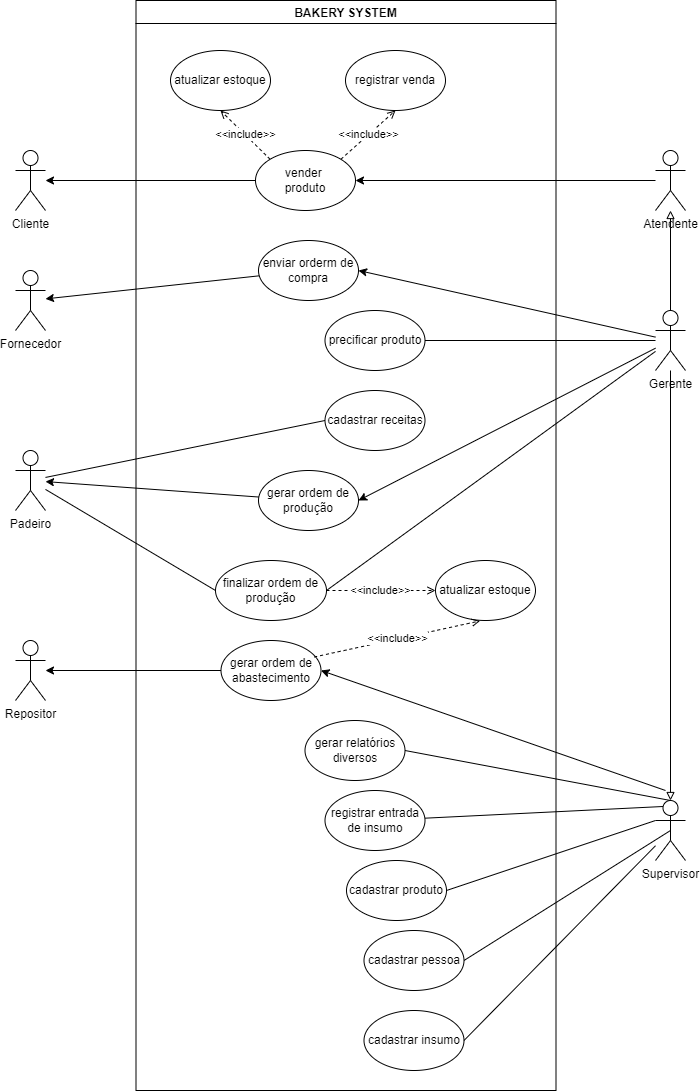

The diagram above was exported from draw.io. Its source (the exported page's mxGraphModel, read from the mxfile embedded in the PNG):
<mxGraphModel dx="213" dy="643" grid="1" gridSize="10" guides="1" tooltips="1" connect="1" arrows="1" fold="1" page="1" pageScale="1" pageWidth="827" pageHeight="1169" math="0" shadow="0">
  <root>
    <mxCell id="0" />
    <mxCell id="1" parent="0" />
    <mxCell id="F-S14ERZQm-FmX85dZPy-14" style="edgeStyle=none;rounded=0;orthogonalLoop=1;jettySize=auto;html=1;" parent="1" source="F-S14ERZQm-FmX85dZPy-1" target="F-S14ERZQm-FmX85dZPy-3" edge="1">
      <mxGeometry relative="1" as="geometry" />
    </mxCell>
    <mxCell id="F-S14ERZQm-FmX85dZPy-3" value="Fornecedor" style="shape=umlActor;verticalLabelPosition=bottom;verticalAlign=top;html=1;outlineConnect=0;" parent="1" vertex="1">
      <mxGeometry x="910" y="340" width="30" height="60" as="geometry" />
    </mxCell>
    <mxCell id="F-S14ERZQm-FmX85dZPy-18" style="edgeStyle=none;rounded=0;orthogonalLoop=1;jettySize=auto;html=1;" parent="1" source="F-S14ERZQm-FmX85dZPy-4" target="F-S14ERZQm-FmX85dZPy-10" edge="1">
      <mxGeometry relative="1" as="geometry" />
    </mxCell>
    <mxCell id="F-S14ERZQm-FmX85dZPy-36" style="edgeStyle=none;rounded=0;orthogonalLoop=1;jettySize=auto;html=1;endArrow=none;endFill=0;entryX=1;entryY=0.5;entryDx=0;entryDy=0;" parent="1" source="F-S14ERZQm-FmX85dZPy-51" target="F-S14ERZQm-FmX85dZPy-35" edge="1">
      <mxGeometry relative="1" as="geometry" />
    </mxCell>
    <mxCell id="F-S14ERZQm-FmX85dZPy-4" value="Atendente" style="shape=umlActor;verticalLabelPosition=bottom;verticalAlign=top;html=1;outlineConnect=0;" parent="1" vertex="1">
      <mxGeometry x="1550" y="220" width="30" height="60" as="geometry" />
    </mxCell>
    <mxCell id="F-S14ERZQm-FmX85dZPy-6" value="Cliente" style="shape=umlActor;verticalLabelPosition=bottom;verticalAlign=top;html=1;outlineConnect=0;" parent="1" vertex="1">
      <mxGeometry x="910" y="220" width="30" height="60" as="geometry" />
    </mxCell>
    <mxCell id="F-S14ERZQm-FmX85dZPy-23" style="edgeStyle=none;rounded=0;orthogonalLoop=1;jettySize=auto;html=1;" parent="1" source="F-S14ERZQm-FmX85dZPy-10" target="F-S14ERZQm-FmX85dZPy-6" edge="1">
      <mxGeometry relative="1" as="geometry" />
    </mxCell>
    <mxCell id="F-S14ERZQm-FmX85dZPy-45" value="&amp;lt;&amp;lt;include&amp;gt;&amp;gt;" style="edgeStyle=none;rounded=0;orthogonalLoop=1;jettySize=auto;html=1;entryX=0.5;entryY=1;entryDx=0;entryDy=0;dashed=1;endArrow=open;endFill=0;exitX=1;exitY=0;exitDx=0;exitDy=0;" parent="1" source="F-S14ERZQm-FmX85dZPy-10" target="F-S14ERZQm-FmX85dZPy-44" edge="1">
      <mxGeometry relative="1" as="geometry" />
    </mxCell>
    <mxCell id="F-S14ERZQm-FmX85dZPy-49" value="&amp;lt;&amp;lt;include&amp;gt;&amp;gt;&lt;br&gt;" style="edgeStyle=none;rounded=0;orthogonalLoop=1;jettySize=auto;html=1;dashed=1;endArrow=open;endFill=0;exitX=0;exitY=0;exitDx=0;exitDy=0;entryX=0.5;entryY=1;entryDx=0;entryDy=0;" parent="1" source="F-S14ERZQm-FmX85dZPy-10" target="F-S14ERZQm-FmX85dZPy-48" edge="1">
      <mxGeometry relative="1" as="geometry" />
    </mxCell>
    <mxCell id="F-S14ERZQm-FmX85dZPy-10" value="vender &lt;br&gt;produto" style="ellipse;whiteSpace=wrap;html=1;" parent="1" vertex="1">
      <mxGeometry x="1150" y="220" width="100" height="60" as="geometry" />
    </mxCell>
    <mxCell id="F-S14ERZQm-FmX85dZPy-29" style="edgeStyle=none;rounded=0;orthogonalLoop=1;jettySize=auto;html=1;exitX=0;exitY=0.5;exitDx=0;exitDy=0;" parent="1" edge="1">
      <mxGeometry relative="1" as="geometry">
        <mxPoint x="1250" y="980" as="sourcePoint" />
        <mxPoint x="1250" y="980" as="targetPoint" />
      </mxGeometry>
    </mxCell>
    <mxCell id="F-S14ERZQm-FmX85dZPy-44" value="registrar venda" style="ellipse;whiteSpace=wrap;html=1;" parent="1" vertex="1">
      <mxGeometry x="1240" y="120" width="100" height="60" as="geometry" />
    </mxCell>
    <mxCell id="F-S14ERZQm-FmX85dZPy-48" value="atualizar estoque" style="ellipse;whiteSpace=wrap;html=1;" parent="1" vertex="1">
      <mxGeometry x="1065" y="120" width="100" height="60" as="geometry" />
    </mxCell>
    <mxCell id="F-S14ERZQm-FmX85dZPy-53" style="edgeStyle=none;rounded=0;orthogonalLoop=1;jettySize=auto;html=1;entryX=1;entryY=0.5;entryDx=0;entryDy=0;endArrow=classic;endFill=1;" parent="1" source="F-S14ERZQm-FmX85dZPy-51" target="F-S14ERZQm-FmX85dZPy-1" edge="1">
      <mxGeometry relative="1" as="geometry" />
    </mxCell>
    <mxCell id="F-S14ERZQm-FmX85dZPy-69" style="edgeStyle=none;rounded=0;orthogonalLoop=1;jettySize=auto;html=1;endArrow=none;endFill=0;exitX=0.25;exitY=0.1;exitDx=0;exitDy=0;exitPerimeter=0;" parent="1" source="Os34sz5tcQbivv-QUiTs-7" target="F-S14ERZQm-FmX85dZPy-68" edge="1">
      <mxGeometry relative="1" as="geometry" />
    </mxCell>
    <mxCell id="F-S14ERZQm-FmX85dZPy-71" style="edgeStyle=none;rounded=0;orthogonalLoop=1;jettySize=auto;html=1;entryX=1;entryY=0.5;entryDx=0;entryDy=0;endArrow=none;endFill=0;exitX=0.5;exitY=0;exitDx=0;exitDy=0;exitPerimeter=0;" parent="1" source="Os34sz5tcQbivv-QUiTs-7" target="F-S14ERZQm-FmX85dZPy-70" edge="1">
      <mxGeometry relative="1" as="geometry" />
    </mxCell>
    <mxCell id="F-S14ERZQm-FmX85dZPy-76" style="edgeStyle=none;rounded=0;orthogonalLoop=1;jettySize=auto;html=1;endArrow=block;endFill=0;" parent="1" source="F-S14ERZQm-FmX85dZPy-51" target="F-S14ERZQm-FmX85dZPy-4" edge="1">
      <mxGeometry relative="1" as="geometry">
        <mxPoint x="1565" y="300" as="targetPoint" />
      </mxGeometry>
    </mxCell>
    <mxCell id="Os34sz5tcQbivv-QUiTs-3" style="rounded=0;orthogonalLoop=1;jettySize=auto;html=1;entryX=1;entryY=0.5;entryDx=0;entryDy=0;endArrow=none;endFill=0;exitX=0;exitY=0.3333333333333333;exitDx=0;exitDy=0;exitPerimeter=0;" parent="1" source="Os34sz5tcQbivv-QUiTs-7" target="Os34sz5tcQbivv-QUiTs-2" edge="1">
      <mxGeometry relative="1" as="geometry" />
    </mxCell>
    <mxCell id="Os34sz5tcQbivv-QUiTs-6" style="edgeStyle=none;rounded=0;orthogonalLoop=1;jettySize=auto;html=1;entryX=1;entryY=0.5;entryDx=0;entryDy=0;endArrow=none;endFill=0;exitX=0.5;exitY=0.5;exitDx=0;exitDy=0;exitPerimeter=0;" parent="1" source="Os34sz5tcQbivv-QUiTs-7" target="Os34sz5tcQbivv-QUiTs-5" edge="1">
      <mxGeometry relative="1" as="geometry" />
    </mxCell>
    <mxCell id="Os34sz5tcQbivv-QUiTs-12" style="edgeStyle=none;rounded=0;orthogonalLoop=1;jettySize=auto;html=1;entryX=1;entryY=0.5;entryDx=0;entryDy=0;endArrow=classic;endFill=1;" parent="1" source="F-S14ERZQm-FmX85dZPy-51" target="Os34sz5tcQbivv-QUiTs-11" edge="1">
      <mxGeometry relative="1" as="geometry" />
    </mxCell>
    <mxCell id="Os34sz5tcQbivv-QUiTs-19" style="edgeStyle=none;rounded=0;orthogonalLoop=1;jettySize=auto;html=1;entryX=0.5;entryY=0;entryDx=0;entryDy=0;entryPerimeter=0;endArrow=block;endFill=0;" parent="1" source="F-S14ERZQm-FmX85dZPy-51" target="Os34sz5tcQbivv-QUiTs-7" edge="1">
      <mxGeometry relative="1" as="geometry" />
    </mxCell>
    <mxCell id="F-S14ERZQm-FmX85dZPy-51" value="Gerente" style="shape=umlActor;verticalLabelPosition=bottom;verticalAlign=top;html=1;outlineConnect=0;" parent="1" vertex="1">
      <mxGeometry x="1550" y="380" width="30" height="60" as="geometry" />
    </mxCell>
    <mxCell id="F-S14ERZQm-FmX85dZPy-86" value="BAKERY SYSTEM" style="swimlane;" parent="1" vertex="1">
      <mxGeometry x="1030.5" y="70" width="420" height="1090" as="geometry">
        <mxRectangle x="220" y="80" width="140" height="30" as="alternateBounds" />
      </mxGeometry>
    </mxCell>
    <mxCell id="F-S14ERZQm-FmX85dZPy-35" value="precificar produto" style="ellipse;whiteSpace=wrap;html=1;" parent="F-S14ERZQm-FmX85dZPy-86" vertex="1">
      <mxGeometry x="189" y="310" width="100" height="60" as="geometry" />
    </mxCell>
    <mxCell id="F-S14ERZQm-FmX85dZPy-70" value="gerar relatórios diversos" style="ellipse;whiteSpace=wrap;html=1;" parent="F-S14ERZQm-FmX85dZPy-86" vertex="1">
      <mxGeometry x="169" y="720" width="100" height="60" as="geometry" />
    </mxCell>
    <mxCell id="Os34sz5tcQbivv-QUiTs-2" value="cadastrar produto" style="ellipse;whiteSpace=wrap;html=1;" parent="F-S14ERZQm-FmX85dZPy-86" vertex="1">
      <mxGeometry x="210.5" y="860" width="100" height="60" as="geometry" />
    </mxCell>
    <mxCell id="F-S14ERZQm-FmX85dZPy-1" value="enviar orderm de compra" style="ellipse;whiteSpace=wrap;html=1;" parent="F-S14ERZQm-FmX85dZPy-86" vertex="1">
      <mxGeometry x="122.5" y="240" width="100" height="60" as="geometry" />
    </mxCell>
    <mxCell id="Os34sz5tcQbivv-QUiTs-5" value="cadastrar pessoa" style="ellipse;whiteSpace=wrap;html=1;" parent="F-S14ERZQm-FmX85dZPy-86" vertex="1">
      <mxGeometry x="228" y="930" width="100" height="60" as="geometry" />
    </mxCell>
    <mxCell id="F-S14ERZQm-FmX85dZPy-68" value="registrar entrada de insumo" style="ellipse;whiteSpace=wrap;html=1;" parent="F-S14ERZQm-FmX85dZPy-86" vertex="1">
      <mxGeometry x="189" y="790" width="100" height="60" as="geometry" />
    </mxCell>
    <mxCell id="F-S14ERZQm-FmX85dZPy-61" value="cadastrar receitas" style="ellipse;whiteSpace=wrap;html=1;" parent="F-S14ERZQm-FmX85dZPy-86" vertex="1">
      <mxGeometry x="189" y="390" width="100" height="60" as="geometry" />
    </mxCell>
    <mxCell id="Os34sz5tcQbivv-QUiTs-11" value="gerar ordem de produção" style="ellipse;whiteSpace=wrap;html=1;" parent="F-S14ERZQm-FmX85dZPy-86" vertex="1">
      <mxGeometry x="122.5" y="470" width="100" height="60" as="geometry" />
    </mxCell>
    <mxCell id="Os34sz5tcQbivv-QUiTs-31" value="&amp;lt;&amp;lt;include&amp;gt;&amp;gt;" style="edgeStyle=none;rounded=0;orthogonalLoop=1;jettySize=auto;html=1;entryX=0;entryY=0.5;entryDx=0;entryDy=0;dashed=1;endArrow=open;endFill=0;" parent="F-S14ERZQm-FmX85dZPy-86" source="Os34sz5tcQbivv-QUiTs-15" target="Os34sz5tcQbivv-QUiTs-28" edge="1">
      <mxGeometry relative="1" as="geometry" />
    </mxCell>
    <mxCell id="Os34sz5tcQbivv-QUiTs-15" value="finalizar ordem de produção&lt;br&gt;" style="ellipse;whiteSpace=wrap;html=1;" parent="F-S14ERZQm-FmX85dZPy-86" vertex="1">
      <mxGeometry x="79.5" y="560" width="111" height="60" as="geometry" />
    </mxCell>
    <mxCell id="Os34sz5tcQbivv-QUiTs-24" value="gerar ordem de abastecimento&lt;br&gt;" style="ellipse;whiteSpace=wrap;html=1;" parent="F-S14ERZQm-FmX85dZPy-86" vertex="1">
      <mxGeometry x="85" y="640" width="100" height="60" as="geometry" />
    </mxCell>
    <mxCell id="Os34sz5tcQbivv-QUiTs-28" value="atualizar estoque" style="ellipse;whiteSpace=wrap;html=1;" parent="F-S14ERZQm-FmX85dZPy-86" vertex="1">
      <mxGeometry x="299.5" y="560" width="100" height="60" as="geometry" />
    </mxCell>
    <mxCell id="-F2iLA0XhkRfl_PLOsFh-2" value="&amp;lt;&amp;lt;include&amp;gt;&amp;gt;" style="edgeStyle=none;rounded=0;orthogonalLoop=1;jettySize=auto;html=1;dashed=1;endArrow=open;endFill=0;exitX=0.932;exitY=0.275;exitDx=0;exitDy=0;exitPerimeter=0;entryX=0.445;entryY=1.007;entryDx=0;entryDy=0;entryPerimeter=0;" edge="1" parent="F-S14ERZQm-FmX85dZPy-86" source="Os34sz5tcQbivv-QUiTs-24" target="Os34sz5tcQbivv-QUiTs-28">
      <mxGeometry relative="1" as="geometry">
        <mxPoint x="209.496632811464" y="650.0004281587646" as="sourcePoint" />
        <mxPoint x="329.5" y="650" as="targetPoint" />
      </mxGeometry>
    </mxCell>
    <mxCell id="-F2iLA0XhkRfl_PLOsFh-3" value="cadastrar insumo" style="ellipse;whiteSpace=wrap;html=1;" vertex="1" parent="F-S14ERZQm-FmX85dZPy-86">
      <mxGeometry x="228" y="1010" width="100" height="60" as="geometry" />
    </mxCell>
    <mxCell id="Os34sz5tcQbivv-QUiTs-25" style="edgeStyle=none;rounded=0;orthogonalLoop=1;jettySize=auto;html=1;entryX=1;entryY=0.5;entryDx=0;entryDy=0;endArrow=classic;endFill=1;" parent="1" target="Os34sz5tcQbivv-QUiTs-24" edge="1">
      <mxGeometry relative="1" as="geometry">
        <mxPoint x="1560" y="860" as="sourcePoint" />
      </mxGeometry>
    </mxCell>
    <mxCell id="-F2iLA0XhkRfl_PLOsFh-4" style="edgeStyle=none;rounded=0;orthogonalLoop=1;jettySize=auto;html=1;entryX=1;entryY=0.5;entryDx=0;entryDy=0;endArrow=none;endFill=0;" edge="1" parent="1" source="Os34sz5tcQbivv-QUiTs-7" target="-F2iLA0XhkRfl_PLOsFh-3">
      <mxGeometry relative="1" as="geometry" />
    </mxCell>
    <mxCell id="Os34sz5tcQbivv-QUiTs-7" value="Supervisor" style="shape=umlActor;verticalLabelPosition=bottom;verticalAlign=top;html=1;outlineConnect=0;" parent="1" vertex="1">
      <mxGeometry x="1550" y="870" width="30" height="60" as="geometry" />
    </mxCell>
    <mxCell id="Os34sz5tcQbivv-QUiTs-16" style="edgeStyle=none;rounded=0;orthogonalLoop=1;jettySize=auto;html=1;entryX=0;entryY=0.5;entryDx=0;entryDy=0;endArrow=none;endFill=0;" parent="1" source="Os34sz5tcQbivv-QUiTs-13" target="Os34sz5tcQbivv-QUiTs-15" edge="1">
      <mxGeometry relative="1" as="geometry" />
    </mxCell>
    <mxCell id="-F2iLA0XhkRfl_PLOsFh-1" style="rounded=0;orthogonalLoop=1;jettySize=auto;html=1;endArrow=none;endFill=0;entryX=0;entryY=0.5;entryDx=0;entryDy=0;" edge="1" parent="1" source="Os34sz5tcQbivv-QUiTs-13" target="F-S14ERZQm-FmX85dZPy-61">
      <mxGeometry relative="1" as="geometry" />
    </mxCell>
    <mxCell id="Os34sz5tcQbivv-QUiTs-13" value="Padeiro" style="shape=umlActor;verticalLabelPosition=bottom;verticalAlign=top;html=1;outlineConnect=0;" parent="1" vertex="1">
      <mxGeometry x="910" y="520" width="30" height="60" as="geometry" />
    </mxCell>
    <mxCell id="Os34sz5tcQbivv-QUiTs-14" style="edgeStyle=none;rounded=0;orthogonalLoop=1;jettySize=auto;html=1;endArrow=classic;endFill=1;" parent="1" source="Os34sz5tcQbivv-QUiTs-11" target="Os34sz5tcQbivv-QUiTs-13" edge="1">
      <mxGeometry relative="1" as="geometry" />
    </mxCell>
    <mxCell id="Os34sz5tcQbivv-QUiTs-17" style="edgeStyle=none;rounded=0;orthogonalLoop=1;jettySize=auto;html=1;endArrow=none;endFill=0;exitX=1;exitY=0.5;exitDx=0;exitDy=0;" parent="1" source="Os34sz5tcQbivv-QUiTs-15" target="F-S14ERZQm-FmX85dZPy-51" edge="1">
      <mxGeometry relative="1" as="geometry" />
    </mxCell>
    <mxCell id="Os34sz5tcQbivv-QUiTs-23" value="Repositor" style="shape=umlActor;verticalLabelPosition=bottom;verticalAlign=top;html=1;outlineConnect=0;" parent="1" vertex="1">
      <mxGeometry x="910" y="710" width="30" height="60" as="geometry" />
    </mxCell>
    <mxCell id="Os34sz5tcQbivv-QUiTs-26" style="edgeStyle=none;rounded=0;orthogonalLoop=1;jettySize=auto;html=1;endArrow=classic;endFill=1;" parent="1" source="Os34sz5tcQbivv-QUiTs-24" target="Os34sz5tcQbivv-QUiTs-23" edge="1">
      <mxGeometry relative="1" as="geometry" />
    </mxCell>
  </root>
</mxGraphModel>